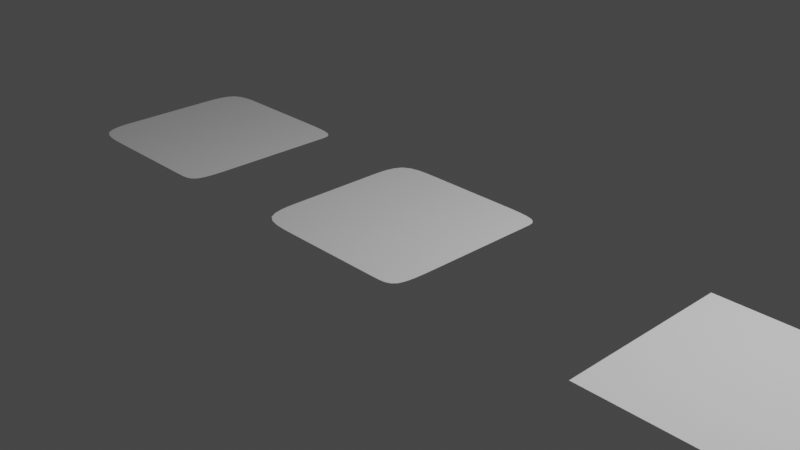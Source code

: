 # Source: Practice1024.blend  (saved by Blender 3.6.13; exported with 4.5.12 LTS)
import bpy
from mathutils import Matrix  # noqa: F401  (used for matrix-valued properties, if any)

bpy.ops.wm.read_factory_settings(use_empty=True)
scene = bpy.context.scene
scene.name = 'Scene'

# ---- collections
col_collection = bpy.data.collections.new('Collection'); scene.collection.children.link(col_collection)

# ---- world
world_world = bpy.data.worlds.new('World'); scene.world = world_world
world_world.use_nodes = True; world_world.node_tree.nodes.clear()
_N = world_world.node_tree.nodes; _L = world_world.node_tree.links
n0 = _N.new('ShaderNodeOutputWorld'); n0.name = 'World Output'; n0.location = (300, 300)
n1 = _N.new('ShaderNodeBackground'); n1.name = 'Background'; n1.location = (10, 300)
n1.inputs[0].default_value = (0.05088, 0.05088, 0.05088, 1.0)
_L.new(n1.outputs[0], n0.inputs[0])
n0.is_active_output = True
world_world.color = (0.05088, 0.05088, 0.05088)
world_world.use_sun_shadow = False
world_world.sun_shadow_jitter_overblur = 0.0

# ---- cameras
cam_camera = bpy.data.cameras.new('Camera')
cam_camera.clip_end = 100.0
cam_camera.ortho_scale = 7.314

# ---- lights
light_light = bpy.data.lights.new('Light', 'POINT')
light_light.transmission_factor = 0.0
light_light.energy = 1000.0
light_light.shadow_soft_size = 0.1
light_light.shadow_maximum_resolution = 0.006
light_light.use_absolute_resolution = True

# ---- meshes
me_plane = bpy.data.meshes.new('Plane')
me_plane.from_pydata([(-1.0, -1.0, 0.0), (1.0, -1.0, 0.0), (-1.0, 1.0, 0.0), (1.0, 1.0, 0.0), (-1.0, 0.0, 0.0), (1.0, 0.0, 0.0), (0.01712, -0.00467, 0.0), (-1.0, -0.3415, 0.0), (0.2246, -1.0, 0.0), (1.0, 0.5852, 0.0), (-0.5, 1.0, 0.0), (-1.0, 0.5, 0.0), (-0.5, -1.0, 0.0), (1.0, -0.5, 0.0), (0.5, 1.0, 0.0), (-0.06159, 0.4717, 0.0), (0.008158, -0.4568, 0.0), (-0.5399, 0.1119, 0.0), (0.3618, 0.01121, 0.0), (0.3393, -0.4339, 0.0), (-0.6644, -0.5142, 0.0), (-0.3879, 0.3817, 0.0), (0.5427, 0.59, 0.0), (0.1917, 0.7639, 0.0), (-0.2732, 0.03139, 0.0), (0.2381, 1.0, 0.0), (-0.6003, -0.252, 0.0), (0.2351, 0.5623, 0.0), (-1.0, -0.4895, 0.0), (-0.8902, -0.3573, 0.0), (-0.8223, -0.5295, 0.0), (-0.7981, -0.2892, 0.0), (-0.3688, -0.3214, 0.0), (-0.08475, 1.0, 0.0), (-0.141, 0.7541, 0.0), (-0.7517, 0.452, 0.0), (-0.857, 0.1327, 0.0), (0.5, 0.7733, 0.0), (1.0, 0.8183, 0.0), (-0.458, 0.6893, 0.0), (0.6662, 0.005863, 0.0), (0.6398, -0.4639, 0.0), (0.7492, -1.0, 0.0)], [], [(9, 38, 37, 22), (26, 31, 20, 32), (19, 41, 40, 18), (19, 16, 12, 8), (31, 36, 4, 7, 29), (0, 12, 30, 28), (11, 35, 39, 10, 2), (4, 36, 35, 11), (17, 24, 21), (34, 15, 27, 23), (15, 34, 39, 21), (23, 25, 33, 34), (20, 31, 29, 30), (27, 15, 6, 18), (26, 32, 24, 17), (32, 16, 6, 24), (40, 41, 13, 5), (34, 33, 10, 39), (16, 19, 18, 6), (21, 24, 6, 15), (32, 20, 30, 12, 16), (35, 36, 17, 21), (23, 27, 22, 37), (36, 31, 26, 17), (7, 28, 30, 29), (37, 38, 3, 14), (37, 14, 25, 23), (39, 35, 21), (27, 18, 40, 22), (22, 40, 5, 9), (41, 42, 1, 13), (8, 42, 41, 19)])
_uv = me_plane.uv_layers.new(name='UVMap')
_uv.uv.foreach_set('vector', [1.0, 0.7926, 1.0, 0.9091, 0.75, 0.8867, 0.75, 0.75, 0.25, 0.2989, 0.2248, 0.2732, 0.2204, 0.2532, 0.4385, 0.3128, 0.75, 0.25, 0.8637, 0.25, 0.8692, 0.5, 0.75, 0.5, 0.75, 0.25, 0.5, 0.25, 0.25, 0.0, 0.6123, 0.0, 0.2248, 0.2732, 0.09606, 0.5, 0.0, 0.5, 0.0, 0.3292, 0.2022, 0.25, 0.0, 0.0, 0.25, 0.0, 0.1006, 0.2205, 0.0, 0.2552, 0.0, 0.75, 0.1014, 0.75, 0.25, 0.8263, 0.25, 1.0, 0.0, 1.0, 0.0, 0.5, 0.09606, 0.5, 0.1014, 0.75, 0.0, 0.75, 0.25, 0.5, 0.4396, 0.5, 0.25, 0.75, 0.4622, 0.8519, 0.5, 0.75, 0.7026, 0.75, 0.6137, 0.8702, 0.5, 0.75, 0.4622, 0.8519, 0.25, 0.8263, 0.25, 0.75, 0.6137, 0.8702, 0.619, 1.0, 0.4576, 1.0, 0.4622, 0.8519, 0.2204, 0.2532, 0.2248, 0.2732, 0.2022, 0.25, 0.1006, 0.2205, 0.7026, 0.75, 0.5, 0.75, 0.5, 0.5, 0.75, 0.5, 0.25, 0.2989, 0.4385, 0.3128, 0.4396, 0.5, 0.25, 0.5, 0.4385, 0.3128, 0.5, 0.25, 0.5, 0.5, 0.4396, 0.5, 0.8692, 0.5, 0.8637, 0.25, 1.0, 0.25, 1.0, 0.5, 0.4622, 0.8519, 0.4576, 1.0, 0.25, 1.0, 0.25, 0.8263, 0.5, 0.25, 0.75, 0.25, 0.75, 0.5, 0.5, 0.5, 0.25, 0.75, 0.4396, 0.5, 0.5, 0.5, 0.5, 0.75, 0.4385, 0.3128, 0.2204, 0.2532, 0.1006, 0.2205, 0.25, 0.0, 0.5, 0.25, 0.1014, 0.75, 0.09606, 0.5, 0.25, 0.5, 0.25, 0.75, 0.6137, 0.8702, 0.7026, 0.75, 0.75, 0.75, 0.75, 0.8867, 0.09606, 0.5, 0.2248, 0.2732, 0.25, 0.2989, 0.25, 0.5, 0.0, 0.3292, 0.0, 0.2552, 0.1006, 0.2205, 0.2022, 0.25, 0.75, 0.8867, 1.0, 0.9091, 1.0, 1.0, 0.75, 1.0, 0.75, 0.8867, 0.75, 1.0, 0.619, 1.0, 0.6137, 0.8702, 0.25, 0.8263, 0.1014, 0.75, 0.25, 0.75, 0.7026, 0.75, 0.75, 0.5, 0.8692, 0.5, 0.75, 0.75, 0.75, 0.75, 0.8692, 0.5, 1.0, 0.5, 1.0, 0.7926, 0.8637, 0.25, 0.8746, 0.0, 1.0, 0.0, 1.0, 0.25, 0.6123, 0.0, 0.8746, 0.0, 0.8637, 0.25, 0.75, 0.25])
me_plane.update()
me_plane_001 = bpy.data.meshes.new('Plane.001')
me_plane_001.from_pydata([(-1.0, -1.0, 0.0), (1.0, -1.0, 0.0), (-1.0, 1.0, 0.0), (1.0, 1.0, 0.0), (3.0, -1.0, 0.0), (3.0, 1.0, 0.0), (5.0, -1.0, 0.0), (5.0, 1.0, 0.0), (3.0, -0.3333, 0.0), (3.0, 0.3333, 0.0), (5.0, -0.3333, 0.0), (5.0, 0.3333, 0.0), (1.18, 0.3333, 0.0), (1.18, -0.3333, 0.0), (3.161, 0.4142, 0.0), (4.999, 0.4142, 0.0), (4.999, 0.9191, 0.0), (3.161, 0.9191, 0.0), (3.161, -0.9191, 0.0), (4.999, -0.9191, 0.0), (4.999, -0.4142, 0.0), (3.161, -0.4142, 0.0), (3.161, -0.2525, 0.0), (4.999, -0.2525, 0.0), (4.999, 0.2525, 0.0), (3.161, 0.2525, 0.0)], [], [(14, 15, 16, 17), (18, 19, 20, 21), (22, 23, 24, 25), (1, 13, 12, 3), (0, 1, 3, 2), (12, 13, 8, 9), (3, 12, 9, 5), (13, 1, 4, 8), (9, 11, 15, 14), (7, 5, 17, 16), (5, 9, 14, 17), (4, 6, 19, 18), (10, 8, 21, 20), (8, 4, 18, 21), (8, 10, 23, 22), (11, 9, 25, 24), (9, 8, 22, 25)])
_uv = me_plane_001.uv_layers.new(name='UVMap')
_uv.uv.foreach_set('vector', [0.04043, 0.7071, 0.9596, 0.7071, 0.9596, 0.9596, 0.04043, 0.9596, 0.04043, 0.04043, 0.9596, 0.04043, 0.9596, 0.2929, 0.04043, 0.2929, 0.04043, 0.3738, 0.9596, 0.3738, 0.9596, 0.6262, 0.04043, 0.6262, 0.0, 0.0, 0.09005, 0.3333, 0.09005, 0.6667, 0.0, 1.0, 0.0, 0.0, 1.0, 0.0, 1.0, 1.0, 0.0, 1.0, 0.09005, 0.6667, 0.09005, 0.3333, 1.0, 0.3333, 1.0, 0.6667, 0.0, 1.0, 0.09005, 0.6667, 1.0, 0.6667, 1.0, 1.0, 0.09005, 0.3333, 0.0, 0.0, 1.0, 0.0, 1.0, 0.3333, 0.0, 0.6667, 1.0, 0.6667, 0.9596, 0.7071, 0.04043, 0.7071, 1.0, 1.0, 0.0, 1.0, 0.04043, 0.9596, 0.9596, 0.9596, 0.0, 1.0, 0.0, 0.6667, 0.04043, 0.7071, 0.04043, 0.9596, 0.0, 0.0, 1.0, 0.0, 0.9596, 0.04043, 0.04043, 0.04043, 1.0, 0.3333, 0.0, 0.3333, 0.04043, 0.2929, 0.9596, 0.2929, 0.0, 0.3333, 0.0, 0.0, 0.04043, 0.04043, 0.04043, 0.2929, 0.0, 0.3333, 1.0, 0.3333, 0.9596, 0.3738, 0.04043, 0.3738, 1.0, 0.6667, 0.0, 0.6667, 0.04043, 0.6262, 0.9596, 0.6262, 0.0, 0.6667, 0.0, 0.3333, 0.04043, 0.3738, 0.04043, 0.6262])
me_plane_001.update()
me_plane_004 = bpy.data.meshes.new('Plane.004')
me_plane_004.from_pydata([(-1.0, -1.0, 0.0), (1.0, -1.0, 0.0), (-1.0, 1.0, 0.0), (1.0, 1.0, 0.0), (-1.0, 0.0, 0.0), (1.0, 0.0, 0.0), (-1.0, -0.3415, 0.0), (0.2246, -1.0, 0.0), (1.0, 0.5852, 0.0), (-0.5, 1.0, 0.0), (-1.0, 0.5, 0.0), (-0.5, -1.0, 0.0), (1.0, -0.5, 0.0), (0.5, 1.0, 0.0), (-0.06159, 0.4717, 0.0), (0.008158, -0.4568, 0.0), (-0.3959, 0.03318, 0.0), (0.3393, -0.4339, 0.0), (-0.6644, -0.5142, 0.0), (-0.3879, 0.3817, 0.0), (0.5427, 0.59, 0.0), (0.1917, 0.7639, 0.0), (0.2381, 1.0, 0.0), (-0.6003, -0.252, 0.0), (0.2351, 0.5623, 0.0), (-1.0, -0.4895, 0.0), (-0.8902, -0.3573, 0.0), (-0.8223, -0.5295, 0.0), (-0.7981, -0.2892, 0.0), (-0.3688, -0.3214, 0.0), (-0.08475, 1.0, 0.0), (-0.141, 0.7541, 0.0), (-0.7517, 0.452, 0.0), (-0.857, 0.1327, 0.0), (0.5, 0.7733, 0.0), (1.0, 0.8183, 0.0), (-0.458, 0.6893, 0.0), (0.6662, 0.005863, 0.0), (0.6398, -0.4639, 0.0), (0.7492, -1.0, 0.0), (-0.4713, 0.2337, 0.0), (-0.6794, 0.1211, 0.0), (-0.5628, -0.02603, 0.0), (-0.01083, -0.00524, 0.0), (0.332, 0.03384, 0.0)], [], [(8, 35, 34, 20), (23, 28, 18, 29), (17, 15, 11, 7), (28, 33, 4, 6, 26), (0, 11, 27, 25), (10, 32, 36, 9, 2), (4, 33, 32, 10), (31, 14, 24, 21), (14, 31, 36, 19), (21, 22, 30, 31), (18, 28, 26, 27), (37, 38, 12, 5), (31, 30, 9, 36), (29, 18, 27, 11, 15), (29, 16, 42, 23), (21, 24, 20, 34), (32, 33, 41, 40, 19), (6, 25, 27, 26), (34, 35, 3, 13), (34, 13, 22, 21), (36, 32, 19), (20, 37, 5, 8), (38, 39, 1, 12), (7, 39, 38, 17), (40, 41, 42), (33, 28, 23, 42, 41), (16, 19, 40, 42), (15, 43, 16, 29), (43, 14, 19, 16), (17, 44, 43, 15), (44, 24, 14, 43), (38, 37, 44, 17), (37, 20, 24, 44)])
_uv = me_plane_004.uv_layers.new(name='UVMap')
_uv.uv.foreach_set('vector', [1.0, 0.7926, 1.0, 0.9091, 0.75, 0.8867, 0.75, 0.75, 0.25, 0.2989, 0.2248, 0.2732, 0.2204, 0.2532, 0.4385, 0.3128, 0.75, 0.25, 0.5, 0.25, 0.25, 0.0, 0.6123, 0.0, 0.2248, 0.2732, 0.09606, 0.5, 0.0, 0.5, 0.0, 0.3292, 0.2022, 0.25, 0.0, 0.0, 0.25, 0.0, 0.1006, 0.2205, 0.0, 0.2552, 0.0, 0.75, 0.1014, 0.75, 0.25, 0.8263, 0.25, 1.0, 0.0, 1.0, 0.0, 0.5, 0.09606, 0.5, 0.1014, 0.75, 0.0, 0.75, 0.4622, 0.8519, 0.5, 0.75, 0.7026, 0.75, 0.6137, 0.8702, 0.5, 0.75, 0.4622, 0.8519, 0.25, 0.8263, 0.25, 0.75, 0.6137, 0.8702, 0.619, 1.0, 0.4576, 1.0, 0.4622, 0.8519, 0.2204, 0.2532, 0.2248, 0.2732, 0.2022, 0.25, 0.1006, 0.2205, 0.8692, 0.5, 0.8637, 0.25, 1.0, 0.25, 1.0, 0.5, 0.4622, 0.8519, 0.4576, 1.0, 0.25, 1.0, 0.25, 0.8263, 0.4385, 0.3128, 0.2204, 0.2532, 0.1006, 0.2205, 0.25, 0.0, 0.5, 0.25, 0.4385, 0.3128, 0.3789, 0.4808, 0.25, 0.4238, 0.25, 0.2989, 0.6137, 0.8702, 0.7026, 0.75, 0.75, 0.75, 0.75, 0.8867, 0.1014, 0.75, 0.09606, 0.5, 0.1823, 0.5, 0.25, 0.6129, 0.25, 0.75, 0.0, 0.3292, 0.0, 0.2552, 0.1006, 0.2205, 0.2022, 0.25, 0.75, 0.8867, 1.0, 0.9091, 1.0, 1.0, 0.75, 1.0, 0.75, 0.8867, 0.75, 1.0, 0.619, 1.0, 0.6137, 0.8702, 0.25, 0.8263, 0.1014, 0.75, 0.25, 0.75, 0.75, 0.75, 0.8692, 0.5, 1.0, 0.5, 1.0, 0.7926, 0.8637, 0.25, 0.8746, 0.0, 1.0, 0.0, 1.0, 0.25, 0.6123, 0.0, 0.8746, 0.0, 0.8637, 0.25, 0.75, 0.25, 0.25, 0.6129, 0.1823, 0.5, 0.25, 0.4238, 0.09606, 0.5, 0.2248, 0.2732, 0.25, 0.2989, 0.25, 0.4238, 0.1823, 0.5, 0.3789, 0.4808, 0.25, 0.75, 0.25, 0.6129, 0.25, 0.4238, 0.5, 0.25, 0.5298, 0.4809, 0.3789, 0.4808, 0.4385, 0.3128, 0.5298, 0.4809, 0.5, 0.75, 0.25, 0.75, 0.3789, 0.4808, 0.75, 0.25, 0.7195, 0.4891, 0.5298, 0.4809, 0.5, 0.25, 0.7195, 0.4891, 0.7026, 0.75, 0.5, 0.75, 0.5298, 0.4809, 0.8637, 0.25, 0.8692, 0.5, 0.7195, 0.4891, 0.75, 0.25, 0.8692, 0.5, 0.75, 0.75, 0.7026, 0.75, 0.7195, 0.4891])
me_plane_004.update()

# ---- objects
ob_light = bpy.data.objects.new('Light', light_light)
ob_camera = bpy.data.objects.new('Camera', cam_camera)
ob_plane = bpy.data.objects.new('Plane', me_plane)
ob_plane_001 = bpy.data.objects.new('Plane.001', me_plane_001)
ob_plane_002 = bpy.data.objects.new('Plane.002', me_plane_004)

# ---- transforms, parenting, visibility, modifiers, constraints
ob_light.location = (4.076, 1.005, 5.904)
ob_light.rotation_euler = (0.6503, 0.05522, 1.866)
ob_light.lock_rotations_4d = False
ob_light.empty_display_type = 'ARROWS'
ob_light.color = (0.0, 0.0, 0.0, 0.0)
ob_light.lineart.crease_threshold = 0.0
ob_camera.location = (7.359, -6.926, 4.958)
ob_camera.rotation_euler = (1.109, 0.0, 0.8149)
ob_camera.lock_rotations_4d = False
ob_camera.empty_display_type = 'ARROWS'
ob_camera.color = (0.0, 0.0, 0.0, 0.0)
ob_camera.display_type = 'WIRE'
ob_camera.lineart.crease_threshold = 0.0
ob_plane.location = (0.0, 0.0, 0.0)
_m = ob_plane.modifiers.new('Subdivision', 'SUBSURF')
_m.levels = 2
ob_plane_001.location = (4.0, 0.0, 0.0)
ob_plane_002.location = (-3.2, 0.0, 0.0)
_m = ob_plane_002.modifiers.new('Subdivision', 'SUBSURF')
_m.levels = 2

# ---- collection membership
col_collection.objects.link(ob_light)
col_collection.objects.link(ob_camera)
col_collection.objects.link(ob_plane)
col_collection.objects.link(ob_plane_001)
col_collection.objects.link(ob_plane_002)

# ---- scene / render settings (as saved in the file)
scene.camera = ob_camera
scene.frame_start = 1; scene.frame_end = 250; scene.frame_set(24)
scene.render.engine = 'BLENDER_EEVEE_NEXT'
scene.cycles.sampling_pattern = 'TABULATED_SOBOL'
scene.view_settings.view_transform = 'Filmic'
bpy.context.view_layer.update()
